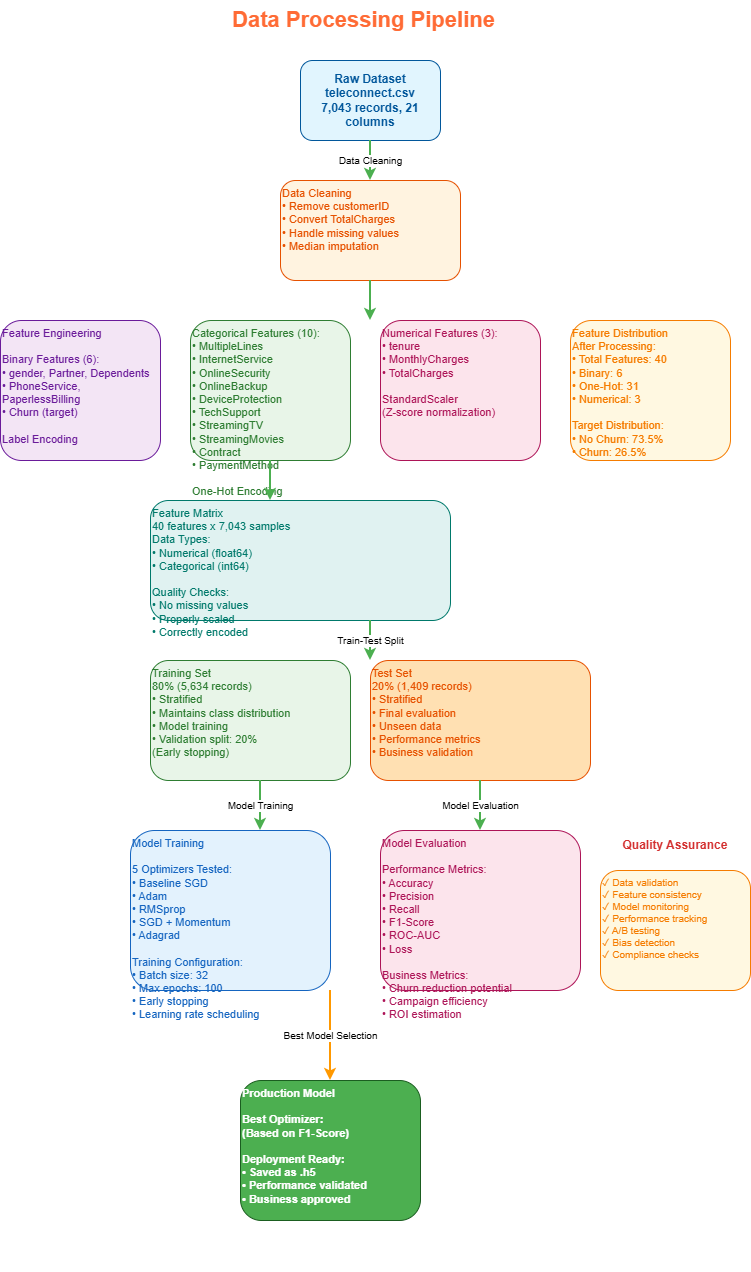

The diagram above was exported from draw.io. Its source (the exported page's mxGraphModel, read from the mxfile embedded in the PNG):
<mxGraphModel dx="1426" dy="743" grid="1" gridSize="10" guides="1" tooltips="1" connect="1" arrows="1" fold="1" page="1" pageScale="1" pageWidth="827" pageHeight="1169" math="0" shadow="0">
  <root>
    <mxCell id="0" />
    <mxCell id="1" parent="0" />
    <mxCell id="title" parent="1" style="text;html=1;strokeColor=none;fillColor=none;align=center;verticalAlign=middle;whiteSpace=wrap;rounded=0;fontSize=22;fontStyle=1;fontColor=#FF6B35;" value="Data Processing Pipeline" vertex="1">
      <mxGeometry height="40" width="347" x="240" y="20" as="geometry" />
    </mxCell>
    <mxCell id="raw_data" parent="1" style="rounded=1;whiteSpace=wrap;html=1;fillColor=#E1F5FE;strokeColor=#01579B;fontColor=#01579B;fontStyle=1;align=center;verticalAlign=middle;" value="Raw Dataset&#10;teleconnect.csv&#10;7,043 records, 21 columns" vertex="1">
      <mxGeometry height="80" width="140" x="350" y="80" as="geometry" />
    </mxCell>
    <mxCell id="arrow1" edge="1" parent="1" style="endArrow=classic;html=1;rounded=0;strokeWidth=2;strokeColor=#4CAF50;fontSize=10;" value="Data Cleaning">
      <mxGeometry height="50" relative="1" width="50" as="geometry">
        <mxPoint x="420" y="160" as="sourcePoint" />
        <mxPoint x="420" y="200" as="targetPoint" />
      </mxGeometry>
    </mxCell>
    <mxCell id="cleaning" parent="1" style="rounded=1;whiteSpace=wrap;html=1;fillColor=#FFF3E0;strokeColor=#E65100;fontColor=#E65100;fontSize=11;align=left;verticalAlign=top;" value="Data Cleaning&#10;• Remove customerID&#10;• Convert TotalCharges&#10;• Handle missing values&#10;• Median imputation" vertex="1">
      <mxGeometry height="100" width="180" x="330" y="200" as="geometry" />
    </mxCell>
    <mxCell id="arrow2" edge="1" parent="1" style="endArrow=classic;html=1;rounded=0;strokeWidth=2;strokeColor=#4CAF50;" value="">
      <mxGeometry height="50" relative="1" width="50" as="geometry">
        <mxPoint x="420" y="300" as="sourcePoint" />
        <mxPoint x="420" y="340" as="targetPoint" />
      </mxGeometry>
    </mxCell>
    <mxCell id="feature_eng" parent="1" style="rounded=1;whiteSpace=wrap;html=1;fillColor=#F3E5F5;strokeColor=#6A1B9A;fontColor=#6A1B9A;fontSize=11;align=left;verticalAlign=top;" value="Feature Engineering&#10;&#10;Binary Features (6):&#10;• gender, Partner, Dependents&#10;• PhoneService, PaperlessBilling&#10;• Churn (target)&#10;&#10;Label Encoding" vertex="1">
      <mxGeometry height="140" width="160" x="50" y="340" as="geometry" />
    </mxCell>
    <mxCell id="categorical" parent="1" style="rounded=1;whiteSpace=wrap;html=1;fillColor=#E8F5E8;strokeColor=#2E7D32;fontColor=#2E7D32;fontSize=11;align=left;verticalAlign=top;" value="Categorical Features (10):&#10;• MultipleLines&#10;• InternetService&#10;• OnlineSecurity&#10;• OnlineBackup&#10;• DeviceProtection&#10;• TechSupport&#10;• StreamingTV&#10;• StreamingMovies&#10;• Contract&#10;• PaymentMethod&#10;&#10;One-Hot Encoding" vertex="1">
      <mxGeometry height="140" width="160" x="240" y="340" as="geometry" />
    </mxCell>
    <mxCell id="numerical" parent="1" style="rounded=1;whiteSpace=wrap;html=1;fillColor=#FCE4EC;strokeColor=#AD1457;fontColor=#AD1457;fontSize=11;align=left;verticalAlign=top;" value="Numerical Features (3):&#10;• tenure&#10;• MonthlyCharges&#10;• TotalCharges&#10;&#10;StandardScaler&#10;(Z-score normalization)" vertex="1">
      <mxGeometry height="140" width="160" x="430" y="340" as="geometry" />
    </mxCell>
    <mxCell id="feature_dist" parent="1" style="rounded=1;whiteSpace=wrap;html=1;fillColor=#FFF8E1;strokeColor=#F57C00;fontColor=#F57C00;fontSize=11;align=left;verticalAlign=top;" value="Feature Distribution&#10;After Processing:&#10;• Total Features: 40&#10;• Binary: 6&#10;• One-Hot: 31&#10;• Numerical: 3&#10;&#10;Target Distribution:&#10;• No Churn: 73.5%&#10;• Churn: 26.5%" vertex="1">
      <mxGeometry height="140" width="160" x="620" y="340" as="geometry" />
    </mxCell>
    <mxCell id="arrow3" edge="1" parent="1" style="endArrow=classic;html=1;rounded=0;strokeWidth=2;strokeColor=#4CAF50;" value="">
      <mxGeometry height="50" relative="1" width="50" as="geometry">
        <mxPoint x="320" y="480" as="sourcePoint" />
        <mxPoint x="320" y="520" as="targetPoint" />
      </mxGeometry>
    </mxCell>
    <mxCell id="merged" parent="1" style="rounded=1;whiteSpace=wrap;html=1;fillColor=#E0F2F1;strokeColor=#00796B;fontColor=#00796B;fontSize=11;align=left;verticalAlign=top;" value="Feature Matrix&#10;40 features x 7,043 samples&#10;Data Types:&#10;• Numerical (float64)&#10;• Categorical (int64)&#10;&#10;Quality Checks:&#10;• No missing values&#10;• Properly scaled&#10;• Correctly encoded" vertex="1">
      <mxGeometry height="120" width="300" x="200" y="520" as="geometry" />
    </mxCell>
    <mxCell id="arrow6" edge="1" parent="1" style="endArrow=classic;html=1;rounded=0;strokeWidth=2;strokeColor=#4CAF50;fontSize=10;" value="Train-Test Split">
      <mxGeometry height="50" relative="1" width="50" as="geometry">
        <mxPoint x="420" y="640" as="sourcePoint" />
        <mxPoint x="420" y="680" as="targetPoint" />
      </mxGeometry>
    </mxCell>
    <mxCell id="split_container" connectable="0" parent="1" style="group" value="" vertex="1">
      <mxGeometry height="120" width="440" x="200" y="680" as="geometry" />
    </mxCell>
    <mxCell id="train_set" parent="split_container" style="rounded=1;whiteSpace=wrap;html=1;fillColor=#E8F5E8;strokeColor=#2E7D32;fontColor=#2E7D32;fontSize=11;align=left;verticalAlign=top;" value="Training Set&#10;80% (5,634 records)&#10;• Stratified&#10;• Maintains class distribution&#10;• Model training&#10;• Validation split: 20%&#10;  (Early stopping)" vertex="1">
      <mxGeometry height="120" width="200" as="geometry" />
    </mxCell>
    <mxCell id="test_set" parent="split_container" style="rounded=1;whiteSpace=wrap;html=1;fillColor=#FFE0B2;strokeColor=#E65100;fontColor=#E65100;fontSize=11;align=left;verticalAlign=top;" value="Test Set&#10;20% (1,409 records)&#10;• Stratified&#10;• Final evaluation&#10;• Unseen data&#10;• Performance metrics&#10;• Business validation" vertex="1">
      <mxGeometry height="120" width="220" x="220" as="geometry" />
    </mxCell>
    <mxCell id="arrow7" edge="1" parent="1" style="endArrow=classic;html=1;rounded=0;strokeWidth=2;strokeColor=#4CAF50;fontSize=10;" value="Model Training">
      <mxGeometry height="50" relative="1" width="50" as="geometry">
        <mxPoint x="310" y="800" as="sourcePoint" />
        <mxPoint x="310" y="850" as="targetPoint" />
      </mxGeometry>
    </mxCell>
    <mxCell id="arrow8" edge="1" parent="1" style="endArrow=classic;html=1;rounded=0;strokeWidth=2;strokeColor=#4CAF50;fontSize=10;" value="Model Evaluation">
      <mxGeometry height="50" relative="1" width="50" as="geometry">
        <mxPoint x="530" y="800" as="sourcePoint" />
        <mxPoint x="530" y="850" as="targetPoint" />
      </mxGeometry>
    </mxCell>
    <mxCell id="model_training" parent="1" style="rounded=1;whiteSpace=wrap;html=1;fillColor=#E3F2FD;strokeColor=#1565C0;fontColor=#1565C0;fontSize=11;align=left;verticalAlign=top;" value="Model Training&#10;&#10;5 Optimizers Tested:&#10;• Baseline SGD&#10;• Adam&#10;• RMSprop&#10;• SGD + Momentum&#10;• Adagrad&#10;&#10;Training Configuration:&#10;• Batch size: 32&#10;• Max epochs: 100&#10;• Early stopping&#10;• Learning rate scheduling" vertex="1">
      <mxGeometry height="160" width="200" x="180" y="850" as="geometry" />
    </mxCell>
    <mxCell id="model_eval" parent="1" style="rounded=1;whiteSpace=wrap;html=1;fillColor=#FCE4EC;strokeColor=#AD1457;fontColor=#AD1457;fontSize=11;align=left;verticalAlign=top;" value="Model Evaluation&#10;&#10;Performance Metrics:&#10;• Accuracy&#10;• Precision&#10;• Recall&#10;• F1-Score&#10;• ROC-AUC&#10;• Loss&#10;&#10;Business Metrics:&#10;• Churn reduction potential&#10;• Campaign efficiency&#10;• ROI estimation" vertex="1">
      <mxGeometry height="160" width="200" x="430" y="850" as="geometry" />
    </mxCell>
    <mxCell id="arrow9" edge="1" parent="1" style="endArrow=classic;html=1;rounded=0;strokeWidth=2;strokeColor=#FF9800;fontSize=10;entryX=0.5;entryY=0;entryDx=0;entryDy=0;" target="best_model" value="Best Model Selection">
      <mxGeometry height="50" relative="1" width="50" as="geometry">
        <mxPoint x="380" y="1010" as="sourcePoint" />
        <mxPoint x="420" y="1050" as="targetPoint" />
      </mxGeometry>
    </mxCell>
    <mxCell id="best_model" parent="1" style="rounded=1;whiteSpace=wrap;html=1;fillColor=#4CAF50;strokeColor=#1B5E20;fontColor=#FFFFFF;fontStyle=1;fontSize=11;align=left;verticalAlign=top;" value="Production Model&#10;&#10;Best Optimizer:&#10;(Based on F1-Score)&#10;&#10;Deployment Ready:&#10;• Saved as .h5&#10;• Performance validated&#10;• Business approved&#10;&#10;Ready for:&#10;• API integration&#10;• Real-time predictions&#10;• Batch processing" vertex="1">
      <mxGeometry height="140" width="180" x="290" y="1100" as="geometry" />
    </mxCell>
    <mxCell id="quality_title" parent="1" style="text;html=1;strokeColor=none;fillColor=none;align=center;verticalAlign=middle;whiteSpace=wrap;rounded=0;fontStyle=1;fontColor=#D32F2F;" value="Quality Assurance" vertex="1">
      <mxGeometry height="30" width="150" x="650" y="850" as="geometry" />
    </mxCell>
    <mxCell id="quality_items" parent="1" style="rounded=1;whiteSpace=wrap;html=1;fillColor=#FFF8E1;strokeColor=#F57C00;fontColor=#F57C00;align=left;verticalAlign=top;fontSize=10;" value="✓ Data validation&#10;✓ Feature consistency&#10;✓ Model monitoring&#10;✓ Performance tracking&#10;✓ A/B testing&#10;✓ Bias detection&#10;✓ Compliance checks" vertex="1">
      <mxGeometry height="120" width="150" x="650" y="890" as="geometry" />
    </mxCell>
  </root>
</mxGraphModel>